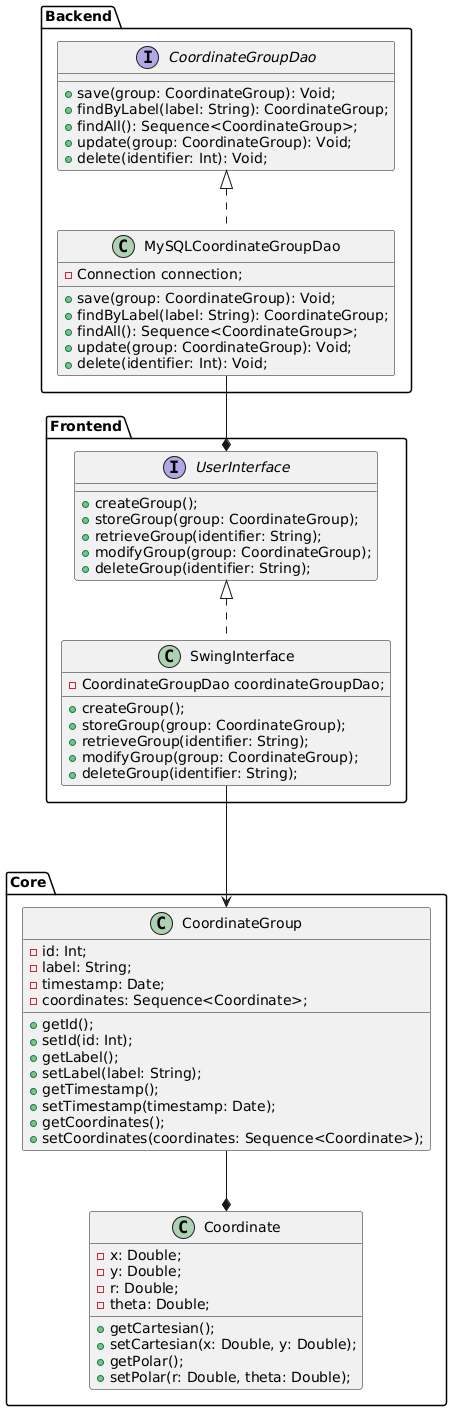

The diagram above was rendered by PlantUML. Its source (embedded in the PNG):
@startuml

package Frontend {
  interface UserInterface {
    + createGroup();
    + storeGroup(group: CoordinateGroup);
    + retrieveGroup(identifier: String);
    + modifyGroup(group: CoordinateGroup);
    + deleteGroup(identifier: String);
  }
  
  class SwingInterface implements UserInterface {
    - CoordinateGroupDao coordinateGroupDao;
    + createGroup();
    + storeGroup(group: CoordinateGroup);
    + retrieveGroup(identifier: String);
    + modifyGroup(group: CoordinateGroup);
    + deleteGroup(identifier: String);
  }
}

package Core {
  class Coordinate {
    - x: Double;
    - y: Double;
    - r: Double;
    - theta: Double;
    
    + getCartesian();
    + setCartesian(x: Double, y: Double);
    + getPolar();
    + setPolar(r: Double, theta: Double);
  }
  
  class CoordinateGroup {
    - id: Int;
    - label: String;
    - timestamp: Date;
    - coordinates: Sequence<Coordinate>;
    
    + getId();
    + setId(id: Int);
    + getLabel();
    + setLabel(label: String);
    + getTimestamp();
    + setTimestamp(timestamp: Date);
    + getCoordinates();
    + setCoordinates(coordinates: Sequence<Coordinate>);
  }
}

package Backend {
  interface CoordinateGroupDao {
    + save(group: CoordinateGroup): Void;
    + findByLabel(label: String): CoordinateGroup;
    + findAll(): Sequence<CoordinateGroup>;
    + update(group: CoordinateGroup): Void;
    + delete(identifier: Int): Void;
  }
  
  class MySQLCoordinateGroupDao implements CoordinateGroupDao {
    - Connection connection;
    
    + save(group: CoordinateGroup): Void;
    + findByLabel(label: String): CoordinateGroup;
    + findAll(): Sequence<CoordinateGroup>;
    + update(group: CoordinateGroup): Void;
    + delete(identifier: Int): Void;
  }
}

Frontend.SwingInterface ---> Core.CoordinateGroup
Core.CoordinateGroup --* Core.Coordinate
Backend.MySQLCoordinateGroupDao --* Frontend.UserInterface

@enduml